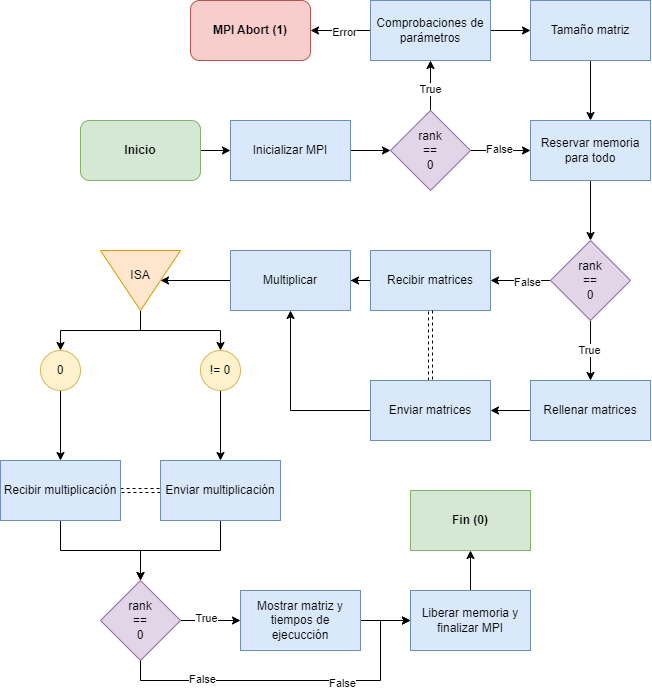

The diagram above was exported from draw.io. Its source (the exported page's mxGraphModel, read from the mxfile embedded in the PNG):
<mxGraphModel dx="915" dy="573" grid="1" gridSize="10" guides="1" tooltips="1" connect="1" arrows="1" fold="1" page="1" pageScale="1" pageWidth="827" pageHeight="1169" math="0" shadow="0">
  <root>
    <mxCell id="0" />
    <mxCell id="1" parent="0" />
    <mxCell id="2qRy2jP1kvWIwuwrYOEl-6" value="" style="edgeStyle=orthogonalEdgeStyle;rounded=0;orthogonalLoop=1;jettySize=auto;html=1;" edge="1" parent="1" source="2qRy2jP1kvWIwuwrYOEl-1" target="2qRy2jP1kvWIwuwrYOEl-2">
      <mxGeometry relative="1" as="geometry" />
    </mxCell>
    <mxCell id="2qRy2jP1kvWIwuwrYOEl-1" value="&lt;b&gt;Inicio&lt;/b&gt;" style="rounded=1;whiteSpace=wrap;html=1;fillColor=#d5e8d4;strokeColor=#82b366;" vertex="1" parent="1">
      <mxGeometry x="120" y="200" width="120" height="60" as="geometry" />
    </mxCell>
    <mxCell id="2qRy2jP1kvWIwuwrYOEl-7" value="" style="edgeStyle=orthogonalEdgeStyle;rounded=0;orthogonalLoop=1;jettySize=auto;html=1;" edge="1" parent="1" source="2qRy2jP1kvWIwuwrYOEl-2" target="2qRy2jP1kvWIwuwrYOEl-3">
      <mxGeometry relative="1" as="geometry" />
    </mxCell>
    <mxCell id="2qRy2jP1kvWIwuwrYOEl-2" value="Inicializar MPI" style="rounded=0;whiteSpace=wrap;html=1;fillColor=#dae8fc;strokeColor=#6c8ebf;" vertex="1" parent="1">
      <mxGeometry x="270" y="200" width="120" height="60" as="geometry" />
    </mxCell>
    <mxCell id="2qRy2jP1kvWIwuwrYOEl-8" value="" style="edgeStyle=orthogonalEdgeStyle;rounded=0;orthogonalLoop=1;jettySize=auto;html=1;" edge="1" parent="1" source="2qRy2jP1kvWIwuwrYOEl-3" target="2qRy2jP1kvWIwuwrYOEl-4">
      <mxGeometry relative="1" as="geometry" />
    </mxCell>
    <mxCell id="2qRy2jP1kvWIwuwrYOEl-13" value="True" style="edgeLabel;html=1;align=center;verticalAlign=middle;resizable=0;points=[];" vertex="1" connectable="0" parent="2qRy2jP1kvWIwuwrYOEl-8">
      <mxGeometry x="-0.12" relative="1" as="geometry">
        <mxPoint as="offset" />
      </mxGeometry>
    </mxCell>
    <mxCell id="2qRy2jP1kvWIwuwrYOEl-11" value="" style="edgeStyle=orthogonalEdgeStyle;rounded=0;orthogonalLoop=1;jettySize=auto;html=1;" edge="1" parent="1" source="2qRy2jP1kvWIwuwrYOEl-3" target="2qRy2jP1kvWIwuwrYOEl-10">
      <mxGeometry relative="1" as="geometry" />
    </mxCell>
    <mxCell id="2qRy2jP1kvWIwuwrYOEl-14" value="False" style="edgeLabel;html=1;align=center;verticalAlign=middle;resizable=0;points=[];" vertex="1" connectable="0" parent="2qRy2jP1kvWIwuwrYOEl-11">
      <mxGeometry x="-0.0667" y="1" relative="1" as="geometry">
        <mxPoint as="offset" />
      </mxGeometry>
    </mxCell>
    <mxCell id="2qRy2jP1kvWIwuwrYOEl-3" value="rank&lt;br&gt;==&lt;br&gt;0" style="rhombus;whiteSpace=wrap;html=1;fillColor=#e1d5e7;strokeColor=#9673a6;" vertex="1" parent="1">
      <mxGeometry x="430" y="190" width="80" height="80" as="geometry" />
    </mxCell>
    <mxCell id="2qRy2jP1kvWIwuwrYOEl-9" value="" style="edgeStyle=orthogonalEdgeStyle;rounded=0;orthogonalLoop=1;jettySize=auto;html=1;" edge="1" parent="1" source="2qRy2jP1kvWIwuwrYOEl-4" target="2qRy2jP1kvWIwuwrYOEl-5">
      <mxGeometry relative="1" as="geometry" />
    </mxCell>
    <mxCell id="2qRy2jP1kvWIwuwrYOEl-53" value="" style="edgeStyle=orthogonalEdgeStyle;rounded=0;orthogonalLoop=1;jettySize=auto;html=1;entryX=1;entryY=0.5;entryDx=0;entryDy=0;" edge="1" parent="1" source="2qRy2jP1kvWIwuwrYOEl-4" target="2qRy2jP1kvWIwuwrYOEl-55">
      <mxGeometry relative="1" as="geometry">
        <mxPoint x="360" y="110" as="targetPoint" />
      </mxGeometry>
    </mxCell>
    <mxCell id="2qRy2jP1kvWIwuwrYOEl-54" value="Error" style="edgeLabel;html=1;align=center;verticalAlign=middle;resizable=0;points=[];" vertex="1" connectable="0" parent="2qRy2jP1kvWIwuwrYOEl-53">
      <mxGeometry x="-0.125" y="2" relative="1" as="geometry">
        <mxPoint as="offset" />
      </mxGeometry>
    </mxCell>
    <mxCell id="2qRy2jP1kvWIwuwrYOEl-4" value="Comprobaciones de parámetros" style="rounded=0;whiteSpace=wrap;html=1;fillColor=#dae8fc;strokeColor=#6c8ebf;" vertex="1" parent="1">
      <mxGeometry x="410" y="80" width="120" height="60" as="geometry" />
    </mxCell>
    <mxCell id="2qRy2jP1kvWIwuwrYOEl-12" value="" style="edgeStyle=orthogonalEdgeStyle;rounded=0;orthogonalLoop=1;jettySize=auto;html=1;" edge="1" parent="1" source="2qRy2jP1kvWIwuwrYOEl-5" target="2qRy2jP1kvWIwuwrYOEl-10">
      <mxGeometry relative="1" as="geometry" />
    </mxCell>
    <mxCell id="2qRy2jP1kvWIwuwrYOEl-5" value="Tamaño matriz" style="rounded=0;whiteSpace=wrap;html=1;fillColor=#dae8fc;strokeColor=#6c8ebf;" vertex="1" parent="1">
      <mxGeometry x="570" y="80" width="120" height="60" as="geometry" />
    </mxCell>
    <mxCell id="2qRy2jP1kvWIwuwrYOEl-16" value="" style="edgeStyle=orthogonalEdgeStyle;rounded=0;orthogonalLoop=1;jettySize=auto;html=1;" edge="1" parent="1" source="2qRy2jP1kvWIwuwrYOEl-10" target="2qRy2jP1kvWIwuwrYOEl-15">
      <mxGeometry relative="1" as="geometry" />
    </mxCell>
    <mxCell id="2qRy2jP1kvWIwuwrYOEl-10" value="Reservar memoria para todo" style="whiteSpace=wrap;html=1;fillColor=#dae8fc;strokeColor=#6c8ebf;" vertex="1" parent="1">
      <mxGeometry x="570" y="200" width="120" height="60" as="geometry" />
    </mxCell>
    <mxCell id="2qRy2jP1kvWIwuwrYOEl-18" value="" style="edgeStyle=orthogonalEdgeStyle;rounded=0;orthogonalLoop=1;jettySize=auto;html=1;" edge="1" parent="1" source="2qRy2jP1kvWIwuwrYOEl-15" target="2qRy2jP1kvWIwuwrYOEl-17">
      <mxGeometry relative="1" as="geometry" />
    </mxCell>
    <mxCell id="2qRy2jP1kvWIwuwrYOEl-27" value="True" style="edgeLabel;html=1;align=center;verticalAlign=middle;resizable=0;points=[];" vertex="1" connectable="0" parent="2qRy2jP1kvWIwuwrYOEl-18">
      <mxGeometry x="-0.0333" y="-1" relative="1" as="geometry">
        <mxPoint as="offset" />
      </mxGeometry>
    </mxCell>
    <mxCell id="2qRy2jP1kvWIwuwrYOEl-20" value="" style="edgeStyle=orthogonalEdgeStyle;rounded=0;orthogonalLoop=1;jettySize=auto;html=1;" edge="1" parent="1" source="2qRy2jP1kvWIwuwrYOEl-15" target="2qRy2jP1kvWIwuwrYOEl-19">
      <mxGeometry relative="1" as="geometry" />
    </mxCell>
    <mxCell id="2qRy2jP1kvWIwuwrYOEl-26" value="False" style="edgeLabel;html=1;align=center;verticalAlign=middle;resizable=0;points=[];" vertex="1" connectable="0" parent="2qRy2jP1kvWIwuwrYOEl-20">
      <mxGeometry x="-0.2333" y="2" relative="1" as="geometry">
        <mxPoint as="offset" />
      </mxGeometry>
    </mxCell>
    <mxCell id="2qRy2jP1kvWIwuwrYOEl-15" value="rank&lt;br&gt;==&lt;br&gt;0" style="rhombus;whiteSpace=wrap;html=1;fillColor=#e1d5e7;strokeColor=#9673a6;" vertex="1" parent="1">
      <mxGeometry x="590" y="320" width="80" height="80" as="geometry" />
    </mxCell>
    <mxCell id="2qRy2jP1kvWIwuwrYOEl-22" value="" style="edgeStyle=orthogonalEdgeStyle;rounded=0;orthogonalLoop=1;jettySize=auto;html=1;" edge="1" parent="1" source="2qRy2jP1kvWIwuwrYOEl-17" target="2qRy2jP1kvWIwuwrYOEl-21">
      <mxGeometry relative="1" as="geometry" />
    </mxCell>
    <mxCell id="2qRy2jP1kvWIwuwrYOEl-17" value="Rellenar matrices" style="whiteSpace=wrap;html=1;fillColor=#dae8fc;strokeColor=#6c8ebf;" vertex="1" parent="1">
      <mxGeometry x="570" y="460" width="120" height="60" as="geometry" />
    </mxCell>
    <mxCell id="2qRy2jP1kvWIwuwrYOEl-25" value="" style="edgeStyle=orthogonalEdgeStyle;rounded=0;orthogonalLoop=1;jettySize=auto;html=1;" edge="1" parent="1" source="2qRy2jP1kvWIwuwrYOEl-19" target="2qRy2jP1kvWIwuwrYOEl-24">
      <mxGeometry relative="1" as="geometry" />
    </mxCell>
    <mxCell id="2qRy2jP1kvWIwuwrYOEl-19" value="Recibir matrices" style="whiteSpace=wrap;html=1;fillColor=#dae8fc;strokeColor=#6c8ebf;" vertex="1" parent="1">
      <mxGeometry x="410" y="330" width="120" height="60" as="geometry" />
    </mxCell>
    <mxCell id="2qRy2jP1kvWIwuwrYOEl-23" value="" style="edgeStyle=orthogonalEdgeStyle;rounded=0;orthogonalLoop=1;jettySize=auto;html=1;shape=link;dashed=1;" edge="1" parent="1" source="2qRy2jP1kvWIwuwrYOEl-21" target="2qRy2jP1kvWIwuwrYOEl-19">
      <mxGeometry relative="1" as="geometry" />
    </mxCell>
    <mxCell id="2qRy2jP1kvWIwuwrYOEl-28" style="edgeStyle=orthogonalEdgeStyle;rounded=0;orthogonalLoop=1;jettySize=auto;html=1;entryX=0.5;entryY=1;entryDx=0;entryDy=0;" edge="1" parent="1" source="2qRy2jP1kvWIwuwrYOEl-21" target="2qRy2jP1kvWIwuwrYOEl-24">
      <mxGeometry relative="1" as="geometry" />
    </mxCell>
    <mxCell id="2qRy2jP1kvWIwuwrYOEl-21" value="Enviar matrices" style="whiteSpace=wrap;html=1;fillColor=#dae8fc;strokeColor=#6c8ebf;" vertex="1" parent="1">
      <mxGeometry x="410" y="460" width="120" height="60" as="geometry" />
    </mxCell>
    <mxCell id="2qRy2jP1kvWIwuwrYOEl-32" value="" style="edgeStyle=orthogonalEdgeStyle;rounded=0;orthogonalLoop=1;jettySize=auto;html=1;entryX=0.5;entryY=0;entryDx=0;entryDy=0;" edge="1" parent="1" source="2qRy2jP1kvWIwuwrYOEl-24" target="2qRy2jP1kvWIwuwrYOEl-30">
      <mxGeometry relative="1" as="geometry" />
    </mxCell>
    <mxCell id="2qRy2jP1kvWIwuwrYOEl-24" value="Multiplicar" style="whiteSpace=wrap;html=1;fillColor=#dae8fc;strokeColor=#6c8ebf;" vertex="1" parent="1">
      <mxGeometry x="270" y="330" width="120" height="60" as="geometry" />
    </mxCell>
    <mxCell id="2qRy2jP1kvWIwuwrYOEl-35" style="edgeStyle=orthogonalEdgeStyle;rounded=0;orthogonalLoop=1;jettySize=auto;html=1;entryX=0.5;entryY=0;entryDx=0;entryDy=0;exitX=1;exitY=0.5;exitDx=0;exitDy=0;" edge="1" parent="1" source="2qRy2jP1kvWIwuwrYOEl-30" target="2qRy2jP1kvWIwuwrYOEl-33">
      <mxGeometry relative="1" as="geometry" />
    </mxCell>
    <mxCell id="2qRy2jP1kvWIwuwrYOEl-36" style="edgeStyle=orthogonalEdgeStyle;rounded=0;orthogonalLoop=1;jettySize=auto;html=1;entryX=0.5;entryY=0;entryDx=0;entryDy=0;exitX=1;exitY=0.5;exitDx=0;exitDy=0;" edge="1" parent="1" source="2qRy2jP1kvWIwuwrYOEl-30" target="2qRy2jP1kvWIwuwrYOEl-34">
      <mxGeometry relative="1" as="geometry" />
    </mxCell>
    <mxCell id="2qRy2jP1kvWIwuwrYOEl-30" value="" style="triangle;whiteSpace=wrap;html=1;rotation=90;fillColor=#ffe6cc;strokeColor=#d79b00;" vertex="1" parent="1">
      <mxGeometry x="150" y="320" width="60" height="80" as="geometry" />
    </mxCell>
    <mxCell id="2qRy2jP1kvWIwuwrYOEl-31" value="ISA" style="text;html=1;strokeColor=none;fillColor=none;align=center;verticalAlign=middle;whiteSpace=wrap;rounded=0;" vertex="1" parent="1">
      <mxGeometry x="150" y="340" width="60" height="30" as="geometry" />
    </mxCell>
    <mxCell id="2qRy2jP1kvWIwuwrYOEl-38" value="" style="edgeStyle=orthogonalEdgeStyle;rounded=0;orthogonalLoop=1;jettySize=auto;html=1;" edge="1" parent="1" source="2qRy2jP1kvWIwuwrYOEl-33" target="2qRy2jP1kvWIwuwrYOEl-37">
      <mxGeometry relative="1" as="geometry" />
    </mxCell>
    <mxCell id="2qRy2jP1kvWIwuwrYOEl-33" value="0" style="ellipse;whiteSpace=wrap;html=1;aspect=fixed;fillColor=#fff2cc;strokeColor=#d6b656;" vertex="1" parent="1">
      <mxGeometry x="80" y="430" width="40" height="40" as="geometry" />
    </mxCell>
    <mxCell id="2qRy2jP1kvWIwuwrYOEl-40" value="" style="edgeStyle=orthogonalEdgeStyle;rounded=0;orthogonalLoop=1;jettySize=auto;html=1;" edge="1" parent="1" source="2qRy2jP1kvWIwuwrYOEl-34" target="2qRy2jP1kvWIwuwrYOEl-39">
      <mxGeometry relative="1" as="geometry" />
    </mxCell>
    <mxCell id="2qRy2jP1kvWIwuwrYOEl-34" value="!= 0" style="ellipse;whiteSpace=wrap;html=1;aspect=fixed;fillColor=#fff2cc;strokeColor=#d6b656;" vertex="1" parent="1">
      <mxGeometry x="240" y="430" width="40" height="40" as="geometry" />
    </mxCell>
    <mxCell id="2qRy2jP1kvWIwuwrYOEl-41" value="" style="edgeStyle=orthogonalEdgeStyle;rounded=0;orthogonalLoop=1;jettySize=auto;html=1;shape=link;dashed=1;" edge="1" parent="1" source="2qRy2jP1kvWIwuwrYOEl-37" target="2qRy2jP1kvWIwuwrYOEl-39">
      <mxGeometry relative="1" as="geometry" />
    </mxCell>
    <mxCell id="2qRy2jP1kvWIwuwrYOEl-43" style="edgeStyle=orthogonalEdgeStyle;rounded=0;orthogonalLoop=1;jettySize=auto;html=1;entryX=0.5;entryY=0;entryDx=0;entryDy=0;" edge="1" parent="1" source="2qRy2jP1kvWIwuwrYOEl-37" target="2qRy2jP1kvWIwuwrYOEl-42">
      <mxGeometry relative="1" as="geometry" />
    </mxCell>
    <mxCell id="2qRy2jP1kvWIwuwrYOEl-37" value="Recibir multiplicación" style="whiteSpace=wrap;html=1;fillColor=#dae8fc;strokeColor=#6c8ebf;" vertex="1" parent="1">
      <mxGeometry x="40" y="540" width="120" height="60" as="geometry" />
    </mxCell>
    <mxCell id="2qRy2jP1kvWIwuwrYOEl-44" style="edgeStyle=orthogonalEdgeStyle;rounded=0;orthogonalLoop=1;jettySize=auto;html=1;entryX=0.5;entryY=0;entryDx=0;entryDy=0;" edge="1" parent="1" source="2qRy2jP1kvWIwuwrYOEl-39" target="2qRy2jP1kvWIwuwrYOEl-42">
      <mxGeometry relative="1" as="geometry" />
    </mxCell>
    <mxCell id="2qRy2jP1kvWIwuwrYOEl-39" value="Enviar multiplicación" style="whiteSpace=wrap;html=1;fillColor=#dae8fc;strokeColor=#6c8ebf;" vertex="1" parent="1">
      <mxGeometry x="200" y="540" width="120" height="60" as="geometry" />
    </mxCell>
    <mxCell id="2qRy2jP1kvWIwuwrYOEl-46" value="" style="edgeStyle=orthogonalEdgeStyle;rounded=0;orthogonalLoop=1;jettySize=auto;html=1;" edge="1" parent="1" source="2qRy2jP1kvWIwuwrYOEl-42" target="2qRy2jP1kvWIwuwrYOEl-45">
      <mxGeometry relative="1" as="geometry" />
    </mxCell>
    <mxCell id="2qRy2jP1kvWIwuwrYOEl-56" value="True" style="edgeLabel;html=1;align=center;verticalAlign=middle;resizable=0;points=[];" vertex="1" connectable="0" parent="2qRy2jP1kvWIwuwrYOEl-46">
      <mxGeometry x="-0.1389" y="2" relative="1" as="geometry">
        <mxPoint as="offset" />
      </mxGeometry>
    </mxCell>
    <mxCell id="2qRy2jP1kvWIwuwrYOEl-48" value="" style="edgeStyle=orthogonalEdgeStyle;rounded=0;orthogonalLoop=1;jettySize=auto;html=1;exitX=0.5;exitY=1;exitDx=0;exitDy=0;entryX=0;entryY=0.5;entryDx=0;entryDy=0;" edge="1" parent="1" source="2qRy2jP1kvWIwuwrYOEl-42" target="2qRy2jP1kvWIwuwrYOEl-47">
      <mxGeometry relative="1" as="geometry">
        <Array as="points">
          <mxPoint x="180" y="760" />
          <mxPoint x="420" y="760" />
          <mxPoint x="420" y="700" />
        </Array>
      </mxGeometry>
    </mxCell>
    <mxCell id="2qRy2jP1kvWIwuwrYOEl-57" value="False" style="edgeLabel;html=1;align=center;verticalAlign=middle;resizable=0;points=[];" vertex="1" connectable="0" parent="2qRy2jP1kvWIwuwrYOEl-48">
      <mxGeometry x="-0.5333" y="1" relative="1" as="geometry">
        <mxPoint as="offset" />
      </mxGeometry>
    </mxCell>
    <mxCell id="2qRy2jP1kvWIwuwrYOEl-58" value="False" style="edgeLabel;html=1;align=center;verticalAlign=middle;resizable=0;points=[];" vertex="1" connectable="0" parent="2qRy2jP1kvWIwuwrYOEl-48">
      <mxGeometry x="0.2667" y="-3" relative="1" as="geometry">
        <mxPoint as="offset" />
      </mxGeometry>
    </mxCell>
    <mxCell id="2qRy2jP1kvWIwuwrYOEl-42" value="rank&lt;br&gt;==&lt;br&gt;0" style="rhombus;whiteSpace=wrap;html=1;fillColor=#e1d5e7;strokeColor=#9673a6;" vertex="1" parent="1">
      <mxGeometry x="140" y="660" width="80" height="80" as="geometry" />
    </mxCell>
    <mxCell id="2qRy2jP1kvWIwuwrYOEl-49" value="" style="edgeStyle=orthogonalEdgeStyle;rounded=0;orthogonalLoop=1;jettySize=auto;html=1;" edge="1" parent="1" source="2qRy2jP1kvWIwuwrYOEl-45" target="2qRy2jP1kvWIwuwrYOEl-47">
      <mxGeometry relative="1" as="geometry" />
    </mxCell>
    <mxCell id="2qRy2jP1kvWIwuwrYOEl-45" value="Mostrar matriz y tiempos de ejecucción" style="whiteSpace=wrap;html=1;fillColor=#dae8fc;strokeColor=#6c8ebf;" vertex="1" parent="1">
      <mxGeometry x="280" y="670" width="120" height="60" as="geometry" />
    </mxCell>
    <mxCell id="2qRy2jP1kvWIwuwrYOEl-51" value="" style="edgeStyle=orthogonalEdgeStyle;rounded=0;orthogonalLoop=1;jettySize=auto;html=1;" edge="1" parent="1" source="2qRy2jP1kvWIwuwrYOEl-47" target="2qRy2jP1kvWIwuwrYOEl-50">
      <mxGeometry relative="1" as="geometry" />
    </mxCell>
    <mxCell id="2qRy2jP1kvWIwuwrYOEl-47" value="Liberar memoria y finalizar MPI" style="whiteSpace=wrap;html=1;fillColor=#dae8fc;strokeColor=#6c8ebf;" vertex="1" parent="1">
      <mxGeometry x="450" y="670" width="120" height="60" as="geometry" />
    </mxCell>
    <mxCell id="2qRy2jP1kvWIwuwrYOEl-50" value="&lt;b&gt;Fin (0)&lt;/b&gt;" style="whiteSpace=wrap;html=1;fillColor=#d5e8d4;strokeColor=#82b366;" vertex="1" parent="1">
      <mxGeometry x="450" y="570" width="120" height="60" as="geometry" />
    </mxCell>
    <mxCell id="2qRy2jP1kvWIwuwrYOEl-55" value="&lt;b&gt;MPI Abort (1)&lt;/b&gt;" style="rounded=1;whiteSpace=wrap;html=1;fillColor=#f8cecc;strokeColor=#b85450;" vertex="1" parent="1">
      <mxGeometry x="230" y="80" width="120" height="60" as="geometry" />
    </mxCell>
  </root>
</mxGraphModel>